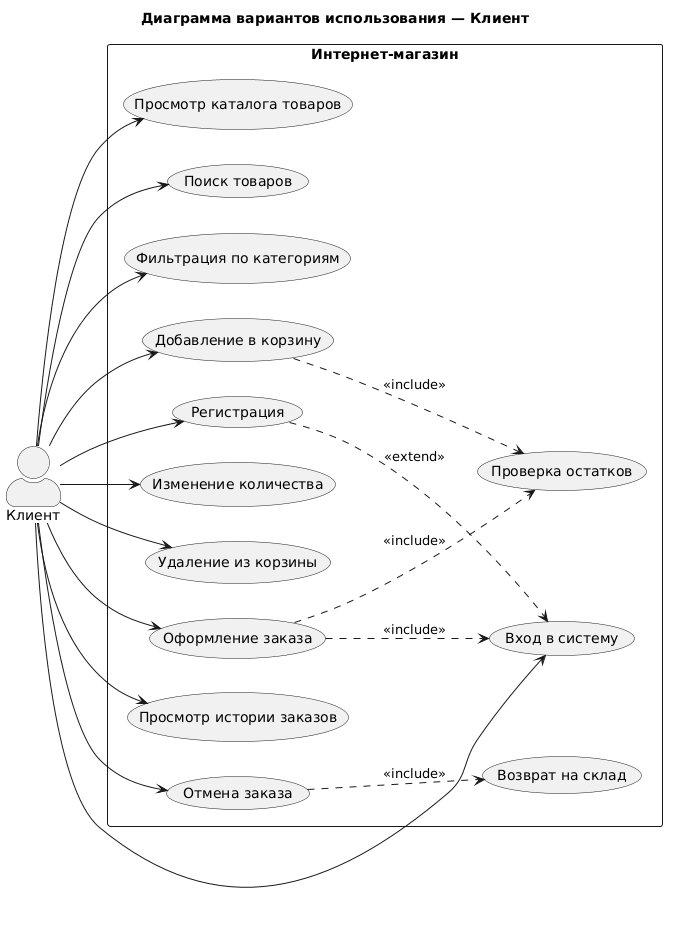

The diagram above was rendered by PlantUML. Its source (embedded in the PNG):
@startuml
title Диаграмма вариантов использования — Клиент

left to right direction
skinparam actorStyle awesome

actor "Клиент" as Client

rectangle "Интернет-магазин" {
  
  Client --> (Просмотр каталога товаров)
  Client --> (Поиск товаров)
  Client --> (Фильтрация по категориям)
  Client --> (Регистрация)
  Client --> (Вход в систему)
  Client --> (Добавление в корзину)
  Client --> (Изменение количества)
  Client --> (Удаление из корзины)
  Client --> (Оформление заказа)
  Client --> (Просмотр истории заказов)
  Client --> (Отмена заказа)
  
  (Регистрация) ..> (Вход в систему) : <<extend>>
  (Оформление заказа) ..> (Вход в систему) : <<include>>
  (Оформление заказа) ..> (Проверка остатков) : <<include>>
  (Добавление в корзину) ..> (Проверка остатков) : <<include>>
  (Отмена заказа) ..> (Возврат на склад) : <<include>>
}
@enduml